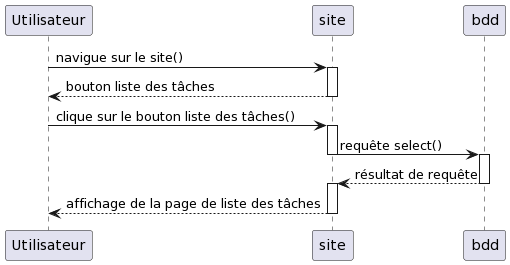

The diagram above was rendered by PlantUML. Its source (embedded in the PNG):
@startuml
Utilisateur -> site: navigue sur le site()

Activate site
Utilisateur <-- site: bouton liste des tâches
Deactivate site

Utilisateur -> site: clique sur le bouton liste des tâches()
Activate site
site -> bdd: requête select()
Deactivate site

Activate bdd
site <-- bdd: résultat de requête
Deactivate bdd

Activate site
Utilisateur <-- site: affichage de la page de liste des tâches
Deactivate site
@enduml